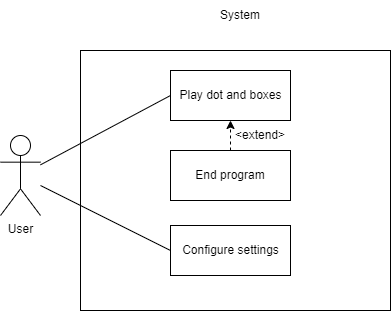

The diagram above was exported from draw.io. Its source (the exported page's mxGraphModel, read from the mxfile embedded in the PNG):
<mxGraphModel dx="880" dy="465" grid="1" gridSize="10" guides="1" tooltips="1" connect="1" arrows="1" fold="1" page="1" pageScale="1" pageWidth="850" pageHeight="1100" math="0" shadow="0">
  <root>
    <mxCell id="0" />
    <mxCell id="1" parent="0" />
    <mxCell id="uKOHTMIgs2Cfcsp2nv3M-5" value="User" style="shape=umlActor;verticalLabelPosition=bottom;verticalAlign=top;html=1;" parent="1" vertex="1">
      <mxGeometry x="200" y="245" width="40" height="80" as="geometry" />
    </mxCell>
    <mxCell id="uKOHTMIgs2Cfcsp2nv3M-7" value="" style="rounded=0.5;whiteSpace=wrap;html=1;glass=0;" parent="1" vertex="1">
      <mxGeometry x="280" y="160" width="310" height="260" as="geometry" />
    </mxCell>
    <mxCell id="uKOHTMIgs2Cfcsp2nv3M-6" value="Play dot and boxes" style="html=1;" parent="1" vertex="1">
      <mxGeometry x="370" y="180" width="120" height="50" as="geometry" />
    </mxCell>
    <mxCell id="uKOHTMIgs2Cfcsp2nv3M-8" value="System" style="text;html=1;strokeColor=none;fillColor=none;align=center;verticalAlign=middle;whiteSpace=wrap;rounded=0;" parent="1" vertex="1">
      <mxGeometry x="410" y="110" width="60" height="30" as="geometry" />
    </mxCell>
    <mxCell id="uKOHTMIgs2Cfcsp2nv3M-9" value="" style="endArrow=none;html=1;rounded=0;entryX=0;entryY=0.5;entryDx=0;entryDy=0;" parent="1" source="uKOHTMIgs2Cfcsp2nv3M-5" target="uKOHTMIgs2Cfcsp2nv3M-6" edge="1">
      <mxGeometry width="50" height="50" relative="1" as="geometry">
        <mxPoint x="170" y="260" as="sourcePoint" />
        <mxPoint x="220" y="210" as="targetPoint" />
      </mxGeometry>
    </mxCell>
    <mxCell id="uKOHTMIgs2Cfcsp2nv3M-10" value="Configure settings" style="html=1;" parent="1" vertex="1">
      <mxGeometry x="370" y="335" width="120" height="50" as="geometry" />
    </mxCell>
    <mxCell id="uKOHTMIgs2Cfcsp2nv3M-11" value="" style="endArrow=none;html=1;rounded=0;entryX=0;entryY=0.5;entryDx=0;entryDy=0;" parent="1" source="uKOHTMIgs2Cfcsp2nv3M-5" target="uKOHTMIgs2Cfcsp2nv3M-10" edge="1">
      <mxGeometry width="50" height="50" relative="1" as="geometry">
        <mxPoint x="240" y="340" as="sourcePoint" />
        <mxPoint x="150" y="370" as="targetPoint" />
      </mxGeometry>
    </mxCell>
    <mxCell id="uKOHTMIgs2Cfcsp2nv3M-12" value="End program" style="rounded=0;whiteSpace=wrap;html=1;glass=0;" parent="1" vertex="1">
      <mxGeometry x="370" y="260" width="120" height="50" as="geometry" />
    </mxCell>
    <mxCell id="uKOHTMIgs2Cfcsp2nv3M-15" value="" style="endArrow=classic;html=1;rounded=0;dashed=1;exitX=0.5;exitY=0;exitDx=0;exitDy=0;entryX=0.5;entryY=1;entryDx=0;entryDy=0;" parent="1" source="uKOHTMIgs2Cfcsp2nv3M-12" target="uKOHTMIgs2Cfcsp2nv3M-6" edge="1">
      <mxGeometry width="50" height="50" relative="1" as="geometry">
        <mxPoint x="80" y="460" as="sourcePoint" />
        <mxPoint x="130" y="410" as="targetPoint" />
      </mxGeometry>
    </mxCell>
    <mxCell id="uKOHTMIgs2Cfcsp2nv3M-16" value="&amp;lt;extend&amp;gt;" style="text;html=1;strokeColor=none;fillColor=none;align=center;verticalAlign=middle;whiteSpace=wrap;rounded=0;glass=0;" parent="1" vertex="1">
      <mxGeometry x="430" y="230" width="60" height="30" as="geometry" />
    </mxCell>
  </root>
</mxGraphModel>